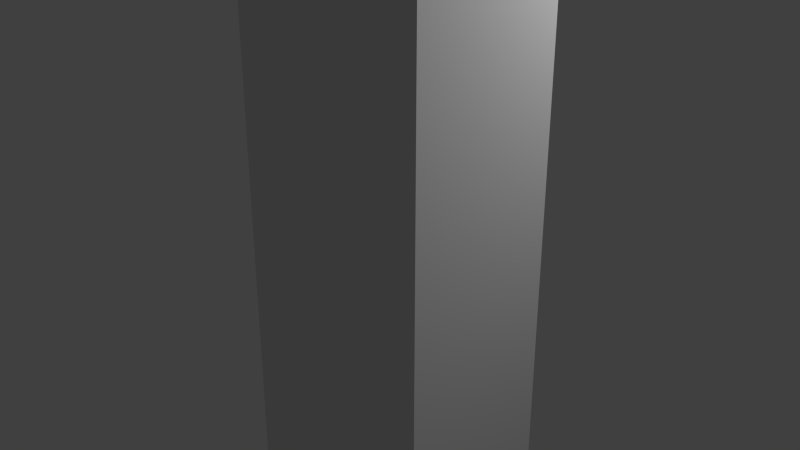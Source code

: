 # Source: city.blend  (saved by Blender 2.70.0; exported with 4.5.12 LTS)
import bpy
from mathutils import Matrix  # noqa: F401  (used for matrix-valued properties, if any)

bpy.ops.wm.read_factory_settings(use_empty=True)
scene = bpy.context.scene
scene.name = 'Scene'

# ---- collections
col_collection_1 = bpy.data.collections.new('Collection 1'); scene.collection.children.link(col_collection_1)

# ---- materials (node trees are filled in below, after node groups)
mat_sides = bpy.data.materials.new('Sides')
mat_sides.alpha_threshold = 0.0
mat_sides.use_transparent_shadow = False
mat_sides.roughness = 0.5
mat_sides.specular_intensity = 0.0454
mat_sides.line_color = (0.0, 0.0, 0.0, 1.0)
mat_material = bpy.data.materials.new('Material')
mat_material.alpha_threshold = 0.0
mat_material.use_transparent_shadow = False
mat_material.roughness = 0.5
mat_material.line_color = (0.0, 0.0, 0.0, 1.0)

# ---- material node trees

# ---- world
world_world = bpy.data.worlds.new('World'); scene.world = world_world
world_world.color = (0.05088, 0.05088, 0.05088)
world_world.use_sun_shadow = False
world_world.sun_shadow_jitter_overblur = 0.0
world_world.cycles.sampling_method = 'MANUAL'
world_world.cycles.sample_map_resolution = 256

# ---- lights
light_lamp = bpy.data.lights.new('Lamp', 'POINT')
light_lamp.transmission_factor = 0.0
light_lamp.cutoff_distance = 30.0
light_lamp.energy = 423.0
light_lamp.shadow_buffer_clip_start = 1.001
light_lamp.shadow_soft_size = 0.1
light_lamp.shadow_maximum_resolution = 0.006
light_lamp.use_absolute_resolution = True
light_lamp.cycles.use_multiple_importance_sampling = False

# ---- meshes
me_cube = bpy.data.meshes.new('Cube')
me_cube.from_pydata([(1.0, 1.0, 0.0), (1.0, -1.0, 0.0), (-1.0, -1.0, 0.0), (-1.0, 1.0, 0.0), (1.0, 1.0, 6.0), (1.0, -1.0, 6.0), (-1.0, -1.0, 6.0), (-1.0, 1.0, 6.0), (1.0, 1.0, 0.3), (1.0, -1.0, 0.3), (-1.0, -1.0, 0.3), (-1.0, 1.0, 0.3), (1.0, 1.0, 5.884), (1.0, -1.0, 5.884), (-1.0, -1.0, 5.884), (-1.0, 1.0, 5.884), (0.9251, 0.9251, 6.0), (0.9251, -0.9251, 6.0), (-0.9251, -0.9251, 6.0), (-0.9251, 0.9251, 6.0), (0.9251, 0.9251, 5.898), (0.9251, -0.9251, 5.898), (-0.9251, -0.9251, 5.898), (-0.9251, 0.9251, 5.898)], [], [(0, 8, 9, 1), (7, 6, 18, 19), (12, 4, 5, 13), (13, 5, 6, 14), (14, 6, 7, 15), (8, 0, 3, 11), (1, 9, 10, 2), (2, 10, 11, 3), (12, 8, 11, 15), (8, 12, 13, 9), (9, 13, 14, 10), (10, 14, 15, 11), (4, 12, 15, 7), (6, 5, 17, 18), (4, 7, 19, 16), (5, 4, 16, 17), (19, 18, 22, 23), (18, 17, 21, 22), (16, 19, 23, 20), (17, 16, 20, 21), (20, 23, 22, 21)])
me_cube.polygons.foreach_set('material_index', [1, 0, 0, 0, 0, 1, 1, 1, 0, 0, 0, 0, 0, 0, 0, 0, 0, 0, 0, 0, 0])
_uv = me_cube.uv_layers.new(name='UVMap')
_uv.uv.foreach_set('vector', [0.9072, 0.01446, 0.9072, 0.9156, -0.5339, 0.9156, -0.5339, 0.01446, 0.5359, 0.8824, 0.1192, 0.8824, 0.1348, 0.8668, 0.5203, 0.8668, 0.3194, 0.7167, 0.3194, 0.7342, 0.01897, 0.7342, 0.01897, 0.7167, 0.3194, 0.6636, 0.3194, 0.6811, 0.01897, 0.6811, 0.01897, 0.6636, 0.01897, 0.6988, 0.01897, 0.6813, 0.3194, 0.6813, 0.3194, 0.6988, 0.9072, 0.02197, 0.9072, 0.9231, -0.5339, 0.9231, -0.5339, 0.02197, 0.9072, 0.02572, 0.9072, 0.9268, -0.5339, 0.9268, -0.5339, 0.02572, -0.5339, 0.9193, -0.5339, 0.01822, 0.9072, 0.01822, 0.9072, 0.9193, 0.02315, 1.676, 0.02315, -0.9637, 1.015, -0.9637, 1.015, 1.676, 1.015, -0.9637, 1.015, 1.676, 0.02328, 1.676, 0.02328, -0.9637, 1.014, -0.9637, 1.014, 1.676, 0.02288, 1.676, 0.02288, -0.9637, 1.014, -0.9637, 1.014, 1.676, 0.02301, 1.676, 0.02301, -0.9637, 0.3194, 0.699, 0.3194, 0.7165, 0.01897, 0.7165, 0.01897, 0.699, 0.1192, 0.835, 0.5359, 0.835, 0.5203, 0.8506, 0.1348, 0.8506, 0.5359, 0.8665, 0.1192, 0.8665, 0.1348, 0.8509, 0.5203, 0.8509, 0.1192, 0.8827, 0.5359, 0.8827, 0.5203, 0.8983, 0.1348, 0.8983, 0.6025, 0.7155, 0.3246, 0.7155, 0.3246, 0.7003, 0.6025, 0.7003, 0.3246, 0.6693, 0.6025, 0.6693, 0.6025, 0.6846, 0.3246, 0.6846, 0.6025, 0.7001, 0.3246, 0.7001, 0.3246, 0.6848, 0.6025, 0.6848, 0.3246, 0.7157, 0.6025, 0.7157, 0.6025, 0.731, 0.3246, 0.731, 0.05385, 0.3328, 0.2576, 0.3328, 0.2576, 0.4128, 0.05385, 0.4128])
me_cube.materials.append(mat_sides)
me_cube.materials.append(mat_material)
me_cube.use_remesh_preserve_volume = False
me_cube.use_remesh_preserve_attributes = False
me_cube.use_mirror_vertex_groups = False
me_cube.update()

# ---- objects
ob_building0 = bpy.data.objects.new('Building0', me_cube)
ob_lamp = bpy.data.objects.new('Lamp', light_lamp)

# ---- transforms, parenting, visibility, modifiers, constraints
ob_building0.location = (0.0, 0.0, 0.0)
ob_building0.lock_rotations_4d = False
ob_building0.empty_display_type = 'ARROWS'
ob_building0.lineart.crease_threshold = 0.0
ob_lamp.location = (3.298, 2.973, 7.554)
ob_lamp.rotation_euler = (0.6503, 0.05522, 1.866)
ob_lamp.lock_rotations_4d = False
ob_lamp.empty_display_type = 'ARROWS'
ob_lamp.color = (0.0, 0.0, 0.0, 0.0)
ob_lamp.lineart.crease_threshold = 0.0

# ---- collection membership
col_collection_1.objects.link(ob_building0)
col_collection_1.objects.link(ob_lamp)

# ---- scene / render settings (as saved in the file)
scene.frame_start = 1; scene.frame_end = 250; scene.frame_set(1)
scene.render.engine = 'BLENDER_EEVEE_NEXT'
scene.render.resolution_percentage = 50
scene.render.dither_intensity = 0.0
scene.cycles.use_denoising = False
scene.cycles.samples = 10
scene.cycles.sampling_pattern = 'TABULATED_SOBOL'
scene.cycles.light_sampling_threshold = 0.0
scene.cycles.use_adaptive_sampling = False
scene.cycles.use_light_tree = False
scene.cycles.blur_glossy = 0.0
scene.cycles.volume_bounces = 1
scene.cycles.pixel_filter_type = 'GAUSSIAN'
scene.cycles.sample_clamp_indirect = 0.0
scene.view_settings.view_transform = 'Standard'
bpy.context.view_layer.update()

# ---- added for rendering (the .blend has no active camera): camera
cam_auto = bpy.data.cameras.new('AutoCamera')
cam_auto.lens = 50.0
cam_auto.sensor_width = 36.0
cam_auto.clip_end = 1000.0
ob_auto_camera = bpy.data.objects.new('AutoCamera', cam_auto)
scene.collection.objects.link(ob_auto_camera)
ob_auto_camera.location = (6.13725, -7.3647, 7.9098)
ob_auto_camera.rotation_euler = (1.09748, -7.21219e-08, 0.694738)
scene.camera = ob_auto_camera
bpy.context.view_layer.update()
